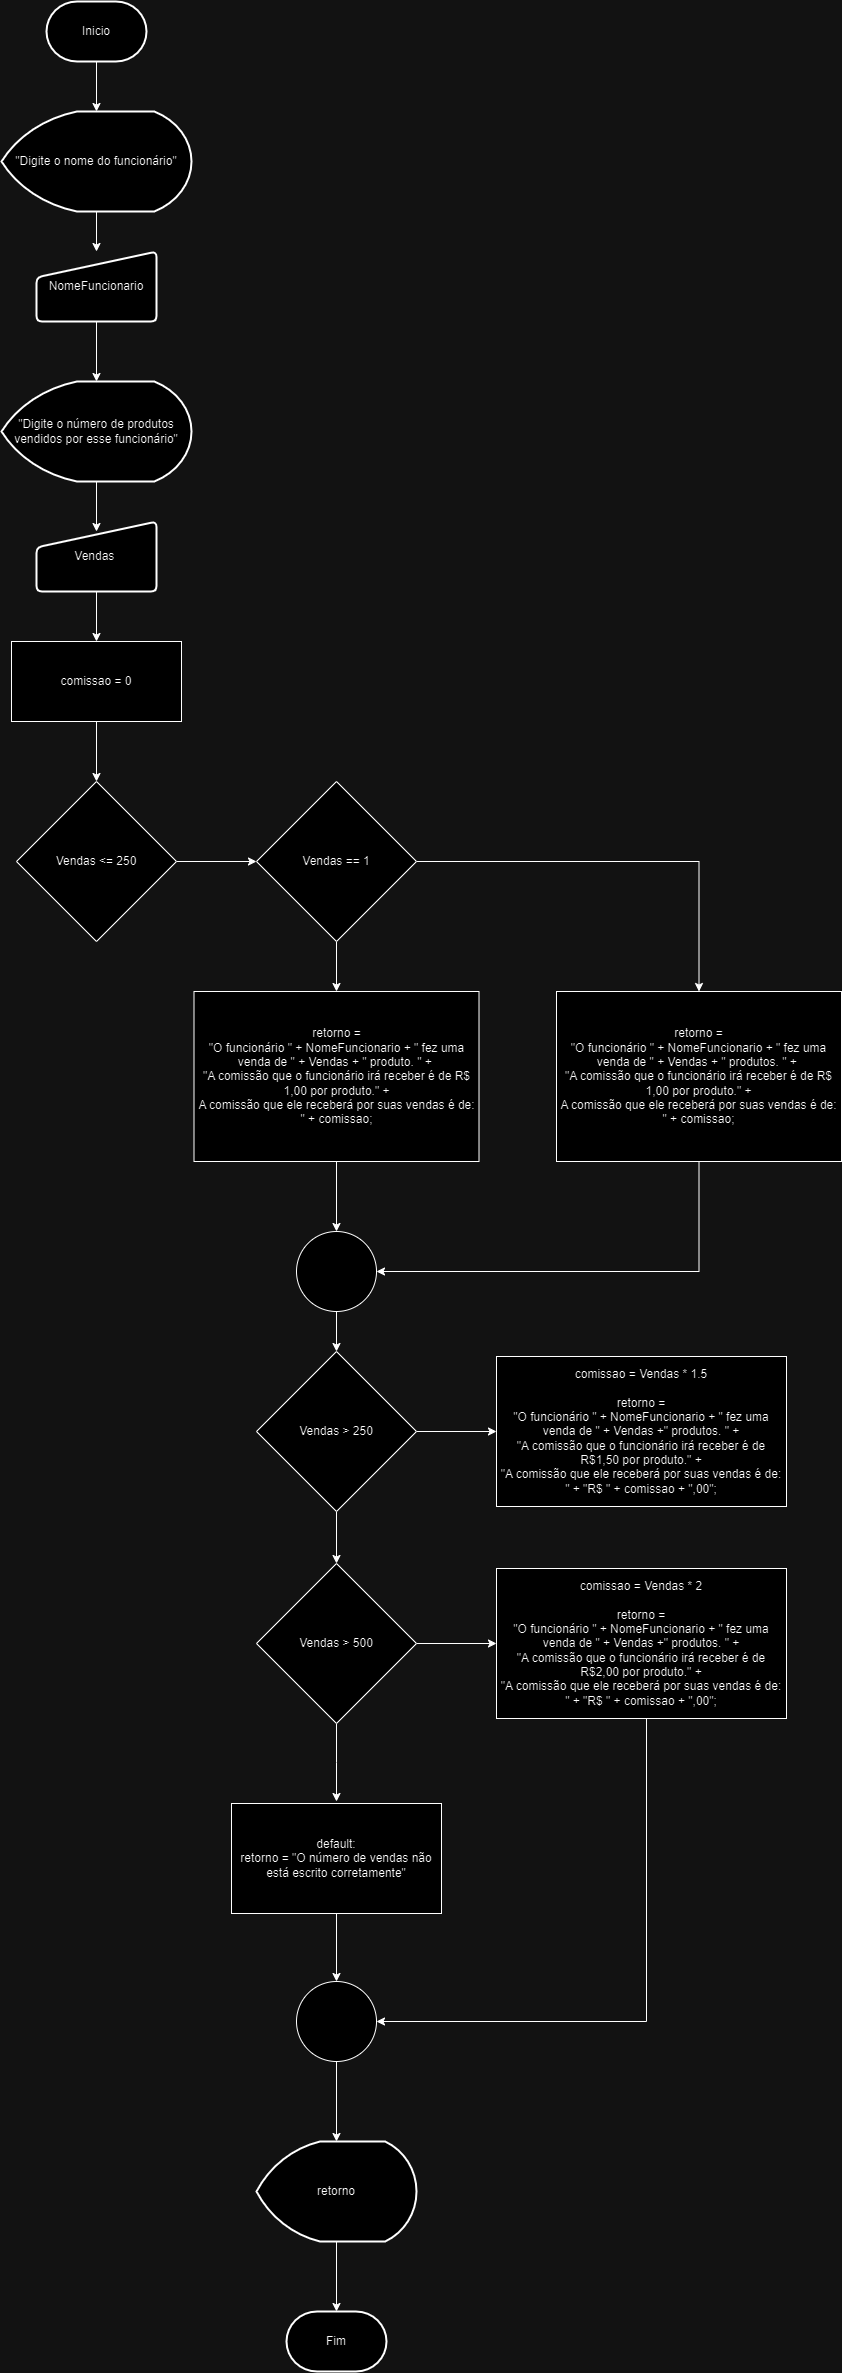

The diagram above was exported from draw.io. Its source (the exported page's mxGraphModel, read from the mxfile embedded in the PNG):
<mxGraphModel dx="5570" dy="3050" grid="1" gridSize="10" guides="1" tooltips="1" connect="1" arrows="1" fold="1" page="1" pageScale="1" pageWidth="827" pageHeight="1169" math="0" shadow="0">
  <root>
    <mxCell id="0" />
    <mxCell id="1" parent="0" />
    <mxCell id="vXLuy_jkOuTvhQqgLydu-30" style="edgeStyle=orthogonalEdgeStyle;rounded=0;orthogonalLoop=1;jettySize=auto;html=1;" edge="1" parent="1" source="vXLuy_jkOuTvhQqgLydu-1" target="vXLuy_jkOuTvhQqgLydu-10">
      <mxGeometry relative="1" as="geometry" />
    </mxCell>
    <mxCell id="vXLuy_jkOuTvhQqgLydu-1" value="Inicio" style="strokeWidth=2;html=1;shape=mxgraph.flowchart.terminator;whiteSpace=wrap;" vertex="1" parent="1">
      <mxGeometry x="360" y="290" width="100" height="60" as="geometry" />
    </mxCell>
    <mxCell id="vXLuy_jkOuTvhQqgLydu-31" style="edgeStyle=orthogonalEdgeStyle;rounded=0;orthogonalLoop=1;jettySize=auto;html=1;entryX=0.5;entryY=0;entryDx=0;entryDy=0;" edge="1" parent="1" source="vXLuy_jkOuTvhQqgLydu-10" target="vXLuy_jkOuTvhQqgLydu-11">
      <mxGeometry relative="1" as="geometry" />
    </mxCell>
    <mxCell id="vXLuy_jkOuTvhQqgLydu-10" value="&quot;Digite o nome do funcionário&quot;" style="strokeWidth=2;html=1;shape=mxgraph.flowchart.display;whiteSpace=wrap;" vertex="1" parent="1">
      <mxGeometry x="315" y="400" width="190" height="100" as="geometry" />
    </mxCell>
    <mxCell id="vXLuy_jkOuTvhQqgLydu-32" style="edgeStyle=orthogonalEdgeStyle;rounded=0;orthogonalLoop=1;jettySize=auto;html=1;" edge="1" parent="1" source="vXLuy_jkOuTvhQqgLydu-11" target="vXLuy_jkOuTvhQqgLydu-12">
      <mxGeometry relative="1" as="geometry" />
    </mxCell>
    <mxCell id="vXLuy_jkOuTvhQqgLydu-11" value="NomeFuncionario" style="html=1;strokeWidth=2;shape=manualInput;whiteSpace=wrap;rounded=1;size=26;arcSize=11;" vertex="1" parent="1">
      <mxGeometry x="350" y="540" width="120" height="70" as="geometry" />
    </mxCell>
    <mxCell id="vXLuy_jkOuTvhQqgLydu-12" value="&quot;Digite o número de produtos vendidos por esse funcionário&quot;" style="strokeWidth=2;html=1;shape=mxgraph.flowchart.display;whiteSpace=wrap;" vertex="1" parent="1">
      <mxGeometry x="315" y="670" width="190" height="100" as="geometry" />
    </mxCell>
    <mxCell id="vXLuy_jkOuTvhQqgLydu-34" style="edgeStyle=orthogonalEdgeStyle;rounded=0;orthogonalLoop=1;jettySize=auto;html=1;" edge="1" parent="1" source="vXLuy_jkOuTvhQqgLydu-13" target="vXLuy_jkOuTvhQqgLydu-15">
      <mxGeometry relative="1" as="geometry" />
    </mxCell>
    <mxCell id="vXLuy_jkOuTvhQqgLydu-13" value="Vendas&amp;nbsp;" style="html=1;strokeWidth=2;shape=manualInput;whiteSpace=wrap;rounded=1;size=26;arcSize=11;" vertex="1" parent="1">
      <mxGeometry x="350" y="810" width="120" height="70" as="geometry" />
    </mxCell>
    <mxCell id="vXLuy_jkOuTvhQqgLydu-35" style="edgeStyle=orthogonalEdgeStyle;rounded=0;orthogonalLoop=1;jettySize=auto;html=1;" edge="1" parent="1" source="vXLuy_jkOuTvhQqgLydu-15" target="vXLuy_jkOuTvhQqgLydu-16">
      <mxGeometry relative="1" as="geometry" />
    </mxCell>
    <mxCell id="vXLuy_jkOuTvhQqgLydu-15" value="comissao = 0" style="whiteSpace=wrap;html=1;" vertex="1" parent="1">
      <mxGeometry x="325" y="930" width="170" height="80" as="geometry" />
    </mxCell>
    <mxCell id="vXLuy_jkOuTvhQqgLydu-36" style="edgeStyle=orthogonalEdgeStyle;rounded=0;orthogonalLoop=1;jettySize=auto;html=1;entryX=0;entryY=0.5;entryDx=0;entryDy=0;" edge="1" parent="1" source="vXLuy_jkOuTvhQqgLydu-16" target="vXLuy_jkOuTvhQqgLydu-22">
      <mxGeometry relative="1" as="geometry" />
    </mxCell>
    <mxCell id="vXLuy_jkOuTvhQqgLydu-16" value="Vendas &lt;= 250" style="rhombus;whiteSpace=wrap;html=1;" vertex="1" parent="1">
      <mxGeometry x="330" y="1070" width="160" height="160" as="geometry" />
    </mxCell>
    <mxCell id="vXLuy_jkOuTvhQqgLydu-42" style="edgeStyle=orthogonalEdgeStyle;rounded=0;orthogonalLoop=1;jettySize=auto;html=1;entryX=0;entryY=0.5;entryDx=0;entryDy=0;" edge="1" parent="1" source="vXLuy_jkOuTvhQqgLydu-17" target="vXLuy_jkOuTvhQqgLydu-26">
      <mxGeometry relative="1" as="geometry" />
    </mxCell>
    <mxCell id="vXLuy_jkOuTvhQqgLydu-43" style="edgeStyle=orthogonalEdgeStyle;rounded=0;orthogonalLoop=1;jettySize=auto;html=1;entryX=0.5;entryY=0;entryDx=0;entryDy=0;" edge="1" parent="1" source="vXLuy_jkOuTvhQqgLydu-17" target="vXLuy_jkOuTvhQqgLydu-18">
      <mxGeometry relative="1" as="geometry" />
    </mxCell>
    <mxCell id="vXLuy_jkOuTvhQqgLydu-17" value="Vendas &gt; 250" style="rhombus;whiteSpace=wrap;html=1;" vertex="1" parent="1">
      <mxGeometry x="570" y="1640" width="160" height="160" as="geometry" />
    </mxCell>
    <mxCell id="vXLuy_jkOuTvhQqgLydu-44" style="edgeStyle=orthogonalEdgeStyle;rounded=0;orthogonalLoop=1;jettySize=auto;html=1;entryX=0;entryY=0.5;entryDx=0;entryDy=0;" edge="1" parent="1" source="vXLuy_jkOuTvhQqgLydu-18" target="vXLuy_jkOuTvhQqgLydu-27">
      <mxGeometry relative="1" as="geometry" />
    </mxCell>
    <mxCell id="vXLuy_jkOuTvhQqgLydu-47" style="edgeStyle=orthogonalEdgeStyle;rounded=0;orthogonalLoop=1;jettySize=auto;html=1;" edge="1" parent="1" source="vXLuy_jkOuTvhQqgLydu-18">
      <mxGeometry relative="1" as="geometry">
        <mxPoint x="650" y="2090" as="targetPoint" />
      </mxGeometry>
    </mxCell>
    <mxCell id="vXLuy_jkOuTvhQqgLydu-18" value="Vendas &amp;gt; 500" style="rhombus;whiteSpace=wrap;html=1;" vertex="1" parent="1">
      <mxGeometry x="570" y="1852" width="160" height="160" as="geometry" />
    </mxCell>
    <mxCell id="vXLuy_jkOuTvhQqgLydu-46" style="edgeStyle=orthogonalEdgeStyle;rounded=0;orthogonalLoop=1;jettySize=auto;html=1;entryX=0.5;entryY=0;entryDx=0;entryDy=0;" edge="1" parent="1" source="vXLuy_jkOuTvhQqgLydu-19" target="vXLuy_jkOuTvhQqgLydu-45">
      <mxGeometry relative="1" as="geometry" />
    </mxCell>
    <mxCell id="vXLuy_jkOuTvhQqgLydu-19" value="default:&lt;br&gt;retorno = &quot;O número de vendas não está escrito corretamente&quot;" style="whiteSpace=wrap;html=1;" vertex="1" parent="1">
      <mxGeometry x="545" y="2092" width="210" height="110" as="geometry" />
    </mxCell>
    <mxCell id="vXLuy_jkOuTvhQqgLydu-37" style="edgeStyle=orthogonalEdgeStyle;rounded=0;orthogonalLoop=1;jettySize=auto;html=1;entryX=0.5;entryY=0;entryDx=0;entryDy=0;" edge="1" parent="1" source="vXLuy_jkOuTvhQqgLydu-22" target="vXLuy_jkOuTvhQqgLydu-25">
      <mxGeometry relative="1" as="geometry" />
    </mxCell>
    <mxCell id="vXLuy_jkOuTvhQqgLydu-38" style="edgeStyle=orthogonalEdgeStyle;rounded=0;orthogonalLoop=1;jettySize=auto;html=1;entryX=0.5;entryY=0;entryDx=0;entryDy=0;" edge="1" parent="1" source="vXLuy_jkOuTvhQqgLydu-22" target="vXLuy_jkOuTvhQqgLydu-23">
      <mxGeometry relative="1" as="geometry" />
    </mxCell>
    <mxCell id="vXLuy_jkOuTvhQqgLydu-22" value="Vendas == 1" style="rhombus;whiteSpace=wrap;html=1;" vertex="1" parent="1">
      <mxGeometry x="570" y="1070" width="160" height="160" as="geometry" />
    </mxCell>
    <mxCell id="vXLuy_jkOuTvhQqgLydu-39" style="edgeStyle=orthogonalEdgeStyle;rounded=0;orthogonalLoop=1;jettySize=auto;html=1;entryX=0.5;entryY=0;entryDx=0;entryDy=0;" edge="1" parent="1" source="vXLuy_jkOuTvhQqgLydu-23" target="vXLuy_jkOuTvhQqgLydu-24">
      <mxGeometry relative="1" as="geometry" />
    </mxCell>
    <mxCell id="vXLuy_jkOuTvhQqgLydu-23" value="&lt;div&gt;&amp;nbsp;retorno =&amp;nbsp;&lt;/div&gt;&lt;div&gt;&quot;O funcionário &quot; + NomeFuncionario + &quot; fez uma venda de &quot; + Vendas + &quot; produto. &quot; +&amp;nbsp;&lt;/div&gt;&lt;div&gt;&quot;&lt;span style=&quot;background-color: initial;&quot;&gt;A comissão que o funcionário irá receber é de R$ 1,00 por produto.&quot; +&lt;/span&gt;&lt;/div&gt;&lt;div&gt;&lt;span style=&quot;background-color: initial;&quot;&gt;A comissão que ele receberá por suas vendas é de: &quot; + comissao;&lt;/span&gt;&lt;/div&gt;" style="whiteSpace=wrap;html=1;" vertex="1" parent="1">
      <mxGeometry x="507.5" y="1280" width="285" height="170" as="geometry" />
    </mxCell>
    <mxCell id="vXLuy_jkOuTvhQqgLydu-41" style="edgeStyle=orthogonalEdgeStyle;rounded=0;orthogonalLoop=1;jettySize=auto;html=1;entryX=0.5;entryY=0;entryDx=0;entryDy=0;" edge="1" parent="1" source="vXLuy_jkOuTvhQqgLydu-24" target="vXLuy_jkOuTvhQqgLydu-17">
      <mxGeometry relative="1" as="geometry" />
    </mxCell>
    <mxCell id="vXLuy_jkOuTvhQqgLydu-24" value="" style="ellipse;whiteSpace=wrap;html=1;" vertex="1" parent="1">
      <mxGeometry x="610" y="1520" width="80" height="80" as="geometry" />
    </mxCell>
    <mxCell id="vXLuy_jkOuTvhQqgLydu-40" style="edgeStyle=orthogonalEdgeStyle;rounded=0;orthogonalLoop=1;jettySize=auto;html=1;entryX=1;entryY=0.5;entryDx=0;entryDy=0;" edge="1" parent="1" source="vXLuy_jkOuTvhQqgLydu-25" target="vXLuy_jkOuTvhQqgLydu-24">
      <mxGeometry relative="1" as="geometry">
        <Array as="points">
          <mxPoint x="1013" y="1560" />
        </Array>
      </mxGeometry>
    </mxCell>
    <mxCell id="vXLuy_jkOuTvhQqgLydu-25" value="&lt;div&gt;&amp;nbsp;retorno =&amp;nbsp;&lt;/div&gt;&lt;div&gt;&quot;O funcionário &quot; + NomeFuncionario + &quot; fez uma venda de &quot; + Vendas + &quot; produtos. &quot; +&amp;nbsp;&lt;/div&gt;&lt;div&gt;&quot;&lt;span style=&quot;background-color: initial;&quot;&gt;A comissão que o funcionário irá receber é de R$ 1,00 por produto.&quot; +&lt;/span&gt;&lt;/div&gt;&lt;div&gt;&lt;span style=&quot;background-color: initial;&quot;&gt;A comissão que ele receberá por suas vendas é de: &quot; + comissao;&lt;/span&gt;&lt;/div&gt;" style="whiteSpace=wrap;html=1;" vertex="1" parent="1">
      <mxGeometry x="870" y="1280" width="285" height="170" as="geometry" />
    </mxCell>
    <mxCell id="vXLuy_jkOuTvhQqgLydu-26" value="comissao = Vendas * 1.5&lt;br&gt;&lt;br&gt;retorno = &lt;br&gt;&quot;O funcionário &quot; + NomeFuncionario + &quot; fez uma venda de &quot; + Vendas +&quot; produtos. &quot;&amp;nbsp;+ &lt;br&gt;&quot;A comissão que o funcionário irá receber é de R$1,50 por produto.&quot; +&lt;br&gt;&quot;A comissão que ele receberá por suas vendas é de: &quot; + &quot;R$ &quot; + comissao + &quot;,00&quot;;" style="whiteSpace=wrap;html=1;" vertex="1" parent="1">
      <mxGeometry x="810" y="1645" width="290" height="150" as="geometry" />
    </mxCell>
    <mxCell id="vXLuy_jkOuTvhQqgLydu-48" style="edgeStyle=orthogonalEdgeStyle;rounded=0;orthogonalLoop=1;jettySize=auto;html=1;entryX=1;entryY=0.5;entryDx=0;entryDy=0;" edge="1" parent="1" source="vXLuy_jkOuTvhQqgLydu-27" target="vXLuy_jkOuTvhQqgLydu-45">
      <mxGeometry relative="1" as="geometry">
        <Array as="points">
          <mxPoint x="960" y="2310" />
        </Array>
      </mxGeometry>
    </mxCell>
    <mxCell id="vXLuy_jkOuTvhQqgLydu-27" value="comissao = Vendas * 2&lt;br&gt;&lt;br&gt;retorno = &lt;br&gt;&quot;O funcionário &quot; + NomeFuncionario + &quot; fez uma venda de &quot; + Vendas +&quot; produtos. &quot;&amp;nbsp;+ &lt;br&gt;&quot;A comissão que o funcionário irá receber é de R$2,00 por produto.&quot; +&lt;br&gt;&quot;A comissão que ele receberá por suas vendas é de: &quot; + &quot;R$ &quot; + comissao + &quot;,00&quot;;" style="whiteSpace=wrap;html=1;" vertex="1" parent="1">
      <mxGeometry x="810" y="1857" width="290" height="150" as="geometry" />
    </mxCell>
    <mxCell id="vXLuy_jkOuTvhQqgLydu-28" value="retorno" style="strokeWidth=2;html=1;shape=mxgraph.flowchart.display;whiteSpace=wrap;" vertex="1" parent="1">
      <mxGeometry x="570" y="2430" width="160" height="100" as="geometry" />
    </mxCell>
    <mxCell id="vXLuy_jkOuTvhQqgLydu-29" value="Fim" style="strokeWidth=2;html=1;shape=mxgraph.flowchart.terminator;whiteSpace=wrap;" vertex="1" parent="1">
      <mxGeometry x="600" y="2600" width="100" height="60" as="geometry" />
    </mxCell>
    <mxCell id="vXLuy_jkOuTvhQqgLydu-33" style="edgeStyle=orthogonalEdgeStyle;rounded=0;orthogonalLoop=1;jettySize=auto;html=1;entryX=0.5;entryY=0.143;entryDx=0;entryDy=0;entryPerimeter=0;" edge="1" parent="1" source="vXLuy_jkOuTvhQqgLydu-12" target="vXLuy_jkOuTvhQqgLydu-13">
      <mxGeometry relative="1" as="geometry" />
    </mxCell>
    <mxCell id="vXLuy_jkOuTvhQqgLydu-45" value="" style="ellipse;whiteSpace=wrap;html=1;" vertex="1" parent="1">
      <mxGeometry x="610" y="2270" width="80" height="80" as="geometry" />
    </mxCell>
    <mxCell id="vXLuy_jkOuTvhQqgLydu-49" style="edgeStyle=orthogonalEdgeStyle;rounded=0;orthogonalLoop=1;jettySize=auto;html=1;entryX=0.5;entryY=0;entryDx=0;entryDy=0;entryPerimeter=0;" edge="1" parent="1" source="vXLuy_jkOuTvhQqgLydu-45" target="vXLuy_jkOuTvhQqgLydu-28">
      <mxGeometry relative="1" as="geometry" />
    </mxCell>
    <mxCell id="vXLuy_jkOuTvhQqgLydu-50" style="edgeStyle=orthogonalEdgeStyle;rounded=0;orthogonalLoop=1;jettySize=auto;html=1;entryX=0.5;entryY=0;entryDx=0;entryDy=0;entryPerimeter=0;" edge="1" parent="1" source="vXLuy_jkOuTvhQqgLydu-28" target="vXLuy_jkOuTvhQqgLydu-29">
      <mxGeometry relative="1" as="geometry" />
    </mxCell>
  </root>
</mxGraphModel>